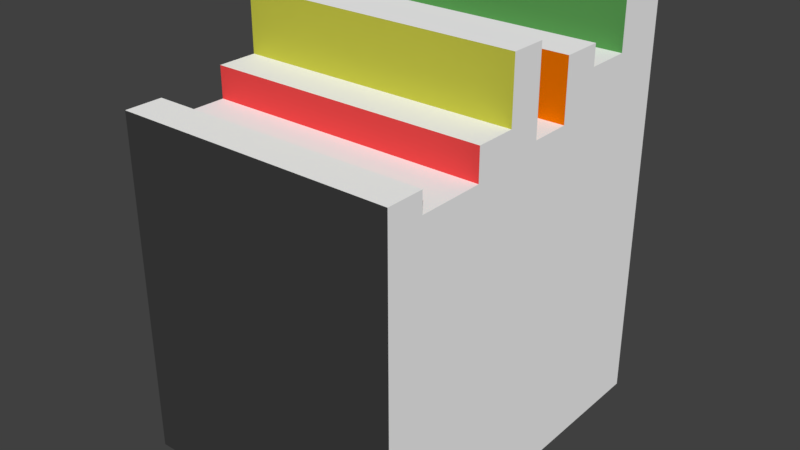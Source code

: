 # Source: Books.blend  (saved by Blender 2.78.0; exported with 4.5.12 LTS)
import bpy
from mathutils import Matrix  # noqa: F401  (used for matrix-valued properties, if any)

bpy.ops.wm.read_factory_settings(use_empty=True)
scene = bpy.context.scene
scene.name = 'Scene'

# ---- collections
col_collection_1 = bpy.data.collections.new('Collection 1'); scene.collection.children.link(col_collection_1)

# ---- materials (node trees are filled in below, after node groups)
mat_white = bpy.data.materials.new('White')
mat_white.alpha_threshold = 0.0
mat_white.use_transparent_shadow = False
mat_white.diffuse_color = (1.0, 1.0, 1.0, 1.0)
mat_white.roughness = 0.5
mat_white.line_color = (0.0, 0.0, 0.0, 1.0)
mat_green = bpy.data.materials.new('Green')
mat_green.alpha_threshold = 0.0
mat_green.use_transparent_shadow = False
mat_green.diffuse_color = (0.09479, 0.3185, 0.08208, 1.0)
mat_green.roughness = 0.5
mat_orange = bpy.data.materials.new('Orange')
mat_orange.alpha_threshold = 0.0
mat_orange.use_transparent_shadow = False
mat_orange.diffuse_color = (0.8, 0.1668, 0.0, 1.0)
mat_orange.roughness = 0.5
mat_blue = bpy.data.materials.new('Blue')
mat_blue.alpha_threshold = 0.0
mat_blue.use_transparent_shadow = False
mat_blue.diffuse_color = (0.09789, 0.1415, 0.8, 1.0)
mat_blue.roughness = 0.5
mat_yellow = bpy.data.materials.new('Yellow')
mat_yellow.alpha_threshold = 0.0
mat_yellow.use_transparent_shadow = False
mat_yellow.diffuse_color = (0.5245, 0.5277, 0.05814, 1.0)
mat_yellow.roughness = 0.5
mat_black = bpy.data.materials.new('Black')
mat_black.alpha_threshold = 0.0
mat_black.use_transparent_shadow = False
mat_black.diffuse_color = (0.04696, 0.04696, 0.04696, 1.0)
mat_black.roughness = 0.5
mat_red = bpy.data.materials.new('Red')
mat_red.alpha_threshold = 0.0
mat_red.use_transparent_shadow = False
mat_red.diffuse_color = (0.8, 0.06279, 0.06279, 1.0)
mat_red.roughness = 0.5
mat_pink = bpy.data.materials.new('Pink')
mat_pink.alpha_threshold = 0.0
mat_pink.use_transparent_shadow = False
mat_pink.diffuse_color = (0.7981, 0.09973, 0.8, 1.0)
mat_pink.roughness = 0.5

# ---- material node trees

# ---- world
world_world = bpy.data.worlds.new('World'); scene.world = world_world
world_world.color = (0.05088, 0.05088, 0.05088)
world_world.use_sun_shadow = False
world_world.sun_shadow_jitter_overblur = 0.0
world_world.cycles.sampling_method = 'MANUAL'

# ---- meshes
me_cube = bpy.data.meshes.new('Cube')
me_cube.from_pydata([(0.6159, 0.6765, -0.9134), (0.6159, 0.4303, 0.7089), (0.6159, 0.4303, -0.9134), (-0.6159, 0.6765, -0.9134), (-0.6159, 0.4303, 0.7089), (-0.6159, 0.4303, -0.9134), (0.6159, 0.2303, 0.7089), (-0.6159, 0.2303, 0.7089), (-0.6159, 0.2303, -0.9134), (0.6159, 0.2303, -0.9134), (0.6159, 0.4303, 0.9247), (-0.6159, 0.4303, 0.9247), (0.6159, 0.6765, 0.9247), (-0.6159, 0.6765, 0.9247), (-0.6159, 0.05252, -0.9134), (0.6159, 0.05252, -0.9134), (0.6159, 0.2303, 0.798), (-0.6159, 0.2303, 0.798), (0.6159, 0.05252, 0.798), (-0.6159, 0.05252, 0.798), (-0.6159, -0.1254, -0.9134), (0.6159, -0.1254, -0.9134), (-0.6159, -0.2812, -0.9134), (0.6159, -0.2812, -0.9134), (0.6159, -0.1254, 0.8958), (-0.6159, -0.1254, 0.8958), (0.6159, -0.2812, 0.8958), (-0.6159, -0.2812, 0.8958), (-0.6159, -0.4582, -0.9134), (0.6159, -0.4582, -0.9134), (0.6159, -0.4582, 0.4899), (-0.6159, -0.4582, 0.4899), (0.6159, -0.2812, 0.6269), (-0.6159, -0.2812, 0.6269), (0.6159, -0.4582, 0.6269), (-0.6159, -0.4582, 0.6269), (0.6159, 0.05252, 0.5372), (-0.6159, 0.05252, 0.5372), (0.6159, -0.1254, 0.5372), (-0.6159, -0.1254, 0.5372), (-0.6159, -0.7514, -0.9134), (0.6159, -0.7514, -0.9134), (0.6159, -0.7514, 0.4899), (-0.6159, -0.7514, 0.4899), (-0.6159, -0.9163, -0.9134), (0.6159, -0.9163, -0.9134), (0.6159, -0.7514, 0.5781), (-0.6159, -0.7514, 0.5781), (0.6159, -0.9163, 0.5781), (-0.6159, -0.9163, 0.5781)], [], [(3, 0, 2, 5), (1, 4, 7, 6), (5, 2, 9, 8), (12, 13, 11, 10), (4, 1, 10, 11), (8, 9, 15, 14), (16, 17, 19, 18), (6, 7, 17, 16), (15, 9, 16, 18), (1, 6, 9, 2), (8, 14, 19, 17), (13, 3, 5, 11), (13, 12, 0, 3), (2, 0, 12, 10), (5, 8, 7, 4), (39, 25, 24, 38), (14, 15, 21, 20), (20, 21, 23, 22), (24, 25, 27, 26), (22, 27, 25, 20), (24, 26, 23, 21), (19, 37, 36, 18), (29, 30, 42, 41), (22, 23, 29, 28), (31, 30, 34, 35), (32, 33, 35, 34), (33, 32, 26, 27), (34, 29, 23, 32), (22, 28, 35, 33), (36, 37, 39, 38), (20, 39, 37, 14), (31, 28, 40, 43), (28, 29, 41, 40), (30, 31, 43, 42), (21, 15, 36, 38), (41, 46, 48, 45), (40, 41, 45, 44), (46, 47, 49, 48), (42, 43, 47, 46), (44, 45, 48, 49), (47, 40, 44, 49)])
me_cube.polygons.foreach_set('material_index', [0, 0, 0, 0, 1, 0, 0, 2, 0, 0, 2, 1, 1, 0, 7, 4, 0, 0, 0, 4, 0, 2, 0, 0, 6, 0, 4, 0, 6, 0, 3, 0, 0, 0, 0, 0, 0, 0, 5, 5, 5])
me_cube.materials.append(mat_white)
me_cube.materials.append(mat_green)
me_cube.materials.append(mat_orange)
me_cube.materials.append(mat_blue)
me_cube.materials.append(mat_yellow)
me_cube.materials.append(mat_black)
me_cube.materials.append(mat_red)
me_cube.materials.append(mat_pink)
me_cube.use_remesh_preserve_volume = False
me_cube.use_remesh_preserve_attributes = False
me_cube.use_mirror_vertex_groups = False
me_cube.update()

# ---- objects
ob_books = bpy.data.objects.new('Books', me_cube)

# ---- transforms, parenting, visibility, modifiers, constraints
ob_books.location = (0.3841, 0.06358, 0.9134)
ob_books.lock_rotations_4d = False
ob_books.empty_display_type = 'ARROWS'
ob_books.lineart.crease_threshold = 0.0

# ---- collection membership
col_collection_1.objects.link(ob_books)

# ---- scene / render settings (as saved in the file)
scene.frame_start = 1; scene.frame_end = 250; scene.frame_set(1)
scene.render.engine = 'BLENDER_EEVEE_NEXT'
scene.render.resolution_percentage = 50
scene.render.dither_intensity = 0.0
scene.cycles.use_denoising = False
scene.cycles.samples = 128
scene.cycles.sampling_pattern = 'TABULATED_SOBOL'
scene.cycles.light_sampling_threshold = 0.0
scene.cycles.use_adaptive_sampling = False
scene.cycles.use_light_tree = False
scene.cycles.blur_glossy = 0.0
scene.cycles.sample_clamp_indirect = 0.0
scene.view_settings.view_transform = 'Standard'
bpy.context.view_layer.update()

# ---- added for rendering (the .blend has no active camera and no usable light): camera, sun
cam_auto = bpy.data.cameras.new('AutoCamera')
cam_auto.lens = 50.0
cam_auto.sensor_width = 36.0
cam_auto.clip_end = 1000.0
ob_auto_camera = bpy.data.objects.new('AutoCamera', cam_auto)
scene.collection.objects.link(ob_auto_camera)
ob_auto_camera.location = (2.90659, -3.08341, 2.93709)
ob_auto_camera.rotation_euler = (1.09748, -7.21219e-08, 0.694738)
scene.camera = ob_auto_camera
light_auto_sun = bpy.data.lights.new('AutoSun', 'SUN')
light_auto_sun.energy = 3.0
light_auto_sun.angle = 0.0523599
ob_auto_sun = bpy.data.objects.new('AutoSun', light_auto_sun)
scene.collection.objects.link(ob_auto_sun)
ob_auto_sun.rotation_euler = (0.872665, 0.174533, 0.523599)
bpy.context.view_layer.update()

